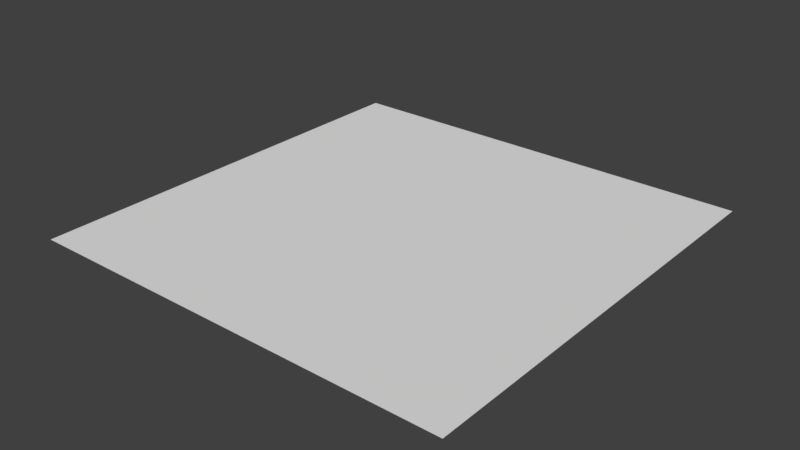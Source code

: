# Source: GalacticPlaneMesh.blend  (saved by Blender 2.78.0; exported with 4.5.12 LTS)
import bpy
from mathutils import Matrix  # noqa: F401  (used for matrix-valued properties, if any)

bpy.ops.wm.read_factory_settings(use_empty=True)
scene = bpy.context.scene
scene.name = 'Scene'

# ---- collections
col_collection_1 = bpy.data.collections.new('Collection 1'); scene.collection.children.link(col_collection_1)

# ---- world
world_world = bpy.data.worlds.new('World'); scene.world = world_world
world_world.color = (0.05088, 0.05088, 0.05088)
world_world.use_sun_shadow = False
world_world.sun_shadow_jitter_overblur = 0.0
world_world.cycles.sampling_method = 'MANUAL'

# ---- meshes
me_galacticplanemesh = bpy.data.meshes.new('GalacticPlaneMesh')
me_galacticplanemesh.from_pydata([(-1000.0, 4.371e-06, 1000.0), (1000.0, 4.371e-06, 1000.0), (-1000.0, -4.371e-06, -1000.0), (1000.0, -4.371e-06, -1000.0)], [], [(0, 1, 3, 2)])
_uv = me_galacticplanemesh.uv_layers.new(name='UVMap')
_uv.uv.foreach_set('vector', [0.0, 1.526e-07, 1.0, 0.0, 1.0, 1.0, 0.0, 1.0])
me_galacticplanemesh.use_remesh_preserve_volume = False
me_galacticplanemesh.use_remesh_preserve_attributes = False
me_galacticplanemesh.use_mirror_vertex_groups = False
me_galacticplanemesh.update()

# ---- objects
ob_galacticplanemesh = bpy.data.objects.new('GalacticPlaneMesh', me_galacticplanemesh)

# ---- transforms, parenting, visibility, modifiers, constraints
ob_galacticplanemesh.location = (0.0, 0.0, 0.0)
ob_galacticplanemesh.rotation_euler = (1.571, 0.0, 0.0)
ob_galacticplanemesh.lineart.crease_threshold = 0.0
_m = ob_galacticplanemesh.modifiers.new('Triangulate', 'TRIANGULATE')
_m.quad_method = 'FIXED'

# ---- collection membership
col_collection_1.objects.link(ob_galacticplanemesh)

# ---- scene / render settings (as saved in the file)
scene.frame_start = 1; scene.frame_end = 250; scene.frame_set(1)
scene.render.engine = 'BLENDER_EEVEE_NEXT'
scene.render.resolution_percentage = 50
scene.render.dither_intensity = 0.0
scene.cycles.use_denoising = False
scene.cycles.samples = 128
scene.cycles.sampling_pattern = 'TABULATED_SOBOL'
scene.cycles.light_sampling_threshold = 0.0
scene.cycles.use_adaptive_sampling = False
scene.cycles.use_light_tree = False
scene.cycles.blur_glossy = 0.0
scene.cycles.sample_clamp_indirect = 0.0
scene.view_settings.view_transform = 'Standard'
bpy.context.view_layer.update()

# ---- added for rendering (the .blend has no active camera and no usable light): camera, sun
cam_auto = bpy.data.cameras.new('AutoCamera')
cam_auto.lens = 50.0
cam_auto.sensor_width = 36.0
cam_auto.clip_end = 45926.9
ob_auto_camera = bpy.data.objects.new('AutoCamera', cam_auto)
scene.collection.objects.link(ob_auto_camera)
ob_auto_camera.location = (2616.93, -3140.32, 2093.54)
ob_auto_camera.rotation_euler = (1.09748, -7.21219e-08, 0.694738)
scene.camera = ob_auto_camera
light_auto_sun = bpy.data.lights.new('AutoSun', 'SUN')
light_auto_sun.energy = 3.0
light_auto_sun.angle = 0.0523599
ob_auto_sun = bpy.data.objects.new('AutoSun', light_auto_sun)
scene.collection.objects.link(ob_auto_sun)
ob_auto_sun.rotation_euler = (0.872665, 0.174533, 0.523599)
bpy.context.view_layer.update()
